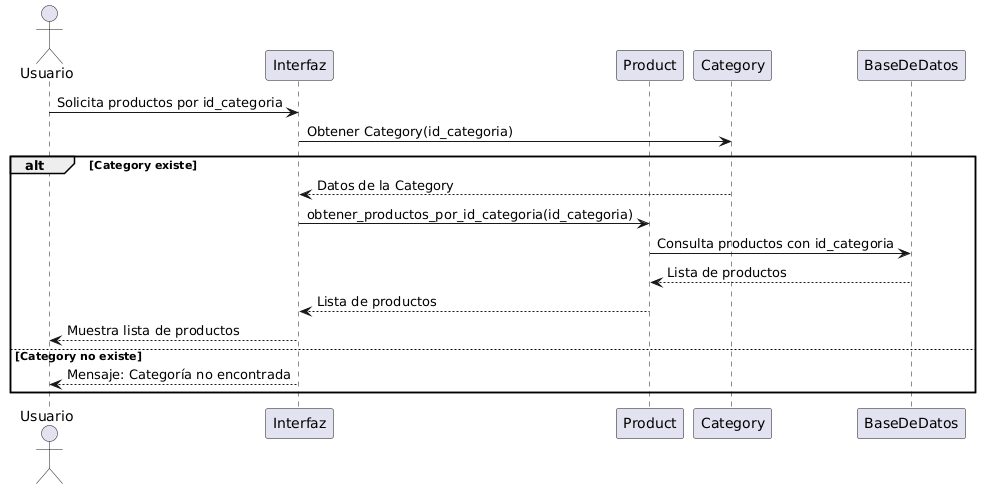

The diagram above was rendered by PlantUML. Its source (embedded in the PNG):
@startuml
actor Usuario
participant Interfaz
participant Product
participant Category
participant BaseDeDatos

Usuario -> Interfaz: Solicita productos por id_categoria
Interfaz -> Category: Obtener Category(id_categoria)
alt Category existe
    Category --> Interfaz: Datos de la Category
    Interfaz -> Product: obtener_productos_por_id_categoria(id_categoria)
    Product -> BaseDeDatos: Consulta productos con id_categoria
    BaseDeDatos --> Product: Lista de productos
    Product --> Interfaz: Lista de productos
    Interfaz --> Usuario: Muestra lista de productos
else Category no existe
    Interfaz --> Usuario: Mensaje: Categoría no encontrada
end
@enduml